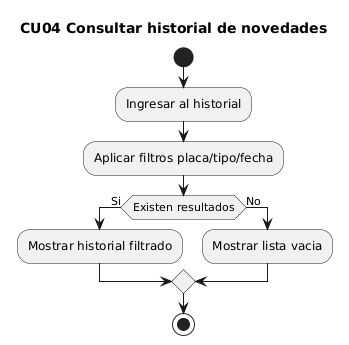

The diagram above was rendered by PlantUML. Its source (embedded in the PNG):
@startuml
title CU04 Consultar historial de novedades
start
:Ingresar al historial;
:Aplicar filtros placa/tipo/fecha;
if (Existen resultados) then (Si)
  :Mostrar historial filtrado;
else (No)
  :Mostrar lista vacia;
endif
stop
@enduml